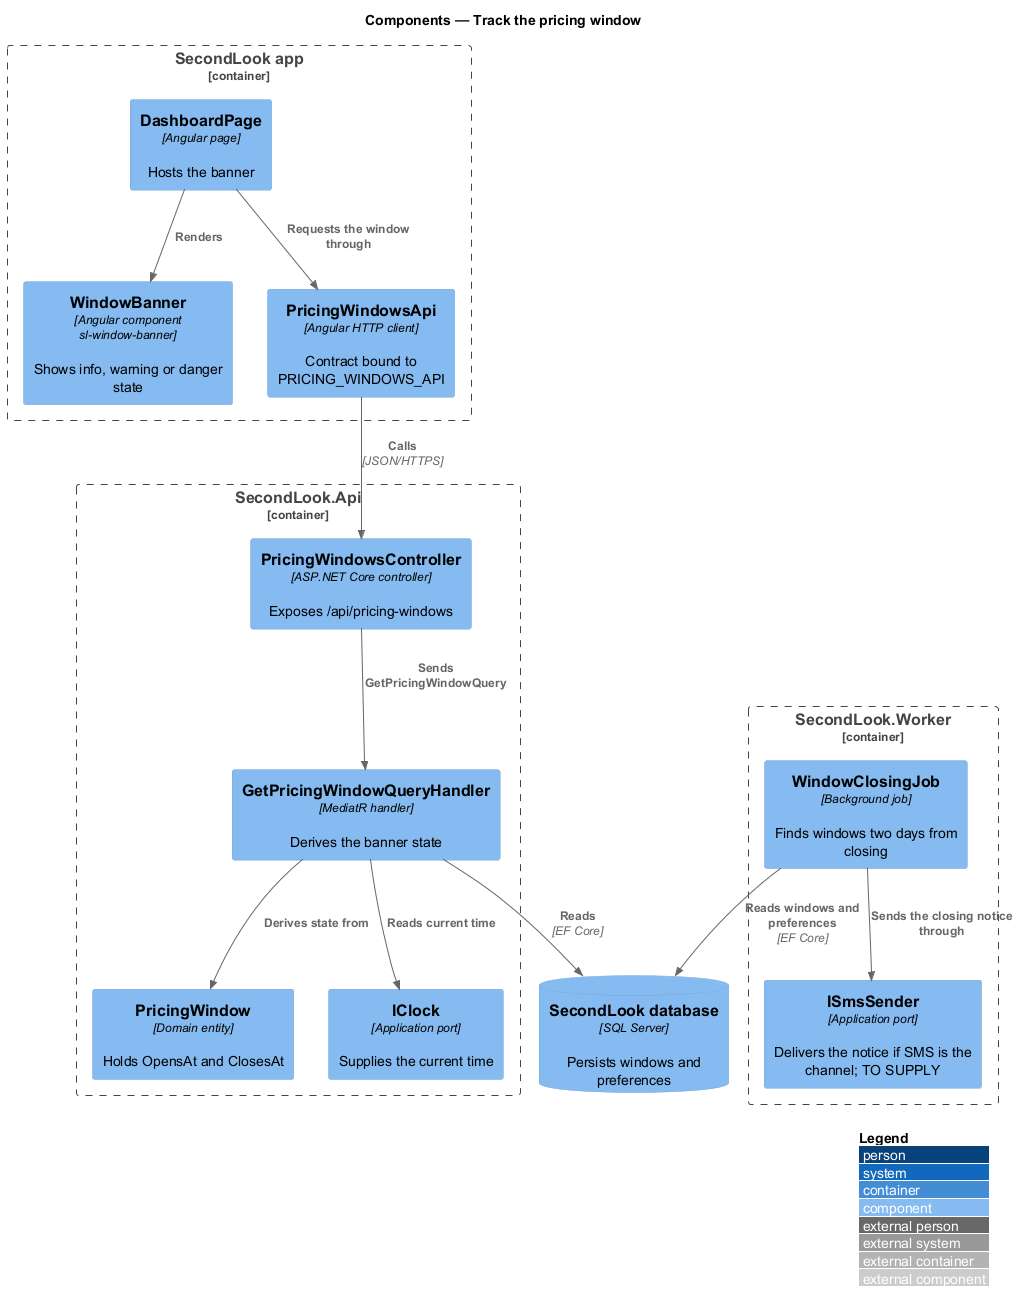

The diagram above was rendered by PlantUML. Its source (embedded in the PNG):
@startuml
!include <C4/C4_Component>
LAYOUT_WITH_LEGEND()
title Components — Track the pricing window

Container_Boundary(spa, "SecondLook app") {
  Component(banner, "WindowBanner", "Angular component sl-window-banner", "Shows info, warning or danger state")
  Component(page, "DashboardPage", "Angular page", "Hosts the banner")
  Component(client, "PricingWindowsApi", "Angular HTTP client", "Contract bound to PRICING_WINDOWS_API")
}
Container_Boundary(api, "SecondLook.Api") {
  Component(ctrl, "PricingWindowsController", "ASP.NET Core controller", "Exposes /api/pricing-windows")
  Component(handler, "GetPricingWindowQueryHandler", "MediatR handler", "Derives the banner state")
  Component(window, "PricingWindow", "Domain entity", "Holds OpensAt and ClosesAt")
  Component(clock, "IClock", "Application port", "Supplies the current time")
}
Container_Boundary(worker, "SecondLook.Worker") {
  Component(job, "WindowClosingJob", "Background job", "Finds windows two days from closing")
  Component(sms, "ISmsSender", "Application port", "Delivers the notice if SMS is the channel; TO SUPPLY")
}
ComponentDb(db, "SecondLook database", "SQL Server", "Persists windows and preferences")
Rel(page, banner, "Renders")
Rel(page, client, "Requests the window through")
Rel(client, ctrl, "Calls", "JSON/HTTPS")
Rel(ctrl, handler, "Sends GetPricingWindowQuery")
Rel(handler, window, "Derives state from")
Rel(handler, clock, "Reads current time")
Rel(handler, db, "Reads", "EF Core")
Rel(job, db, "Reads windows and preferences", "EF Core")
Rel(job, sms, "Sends the closing notice through")
@enduml